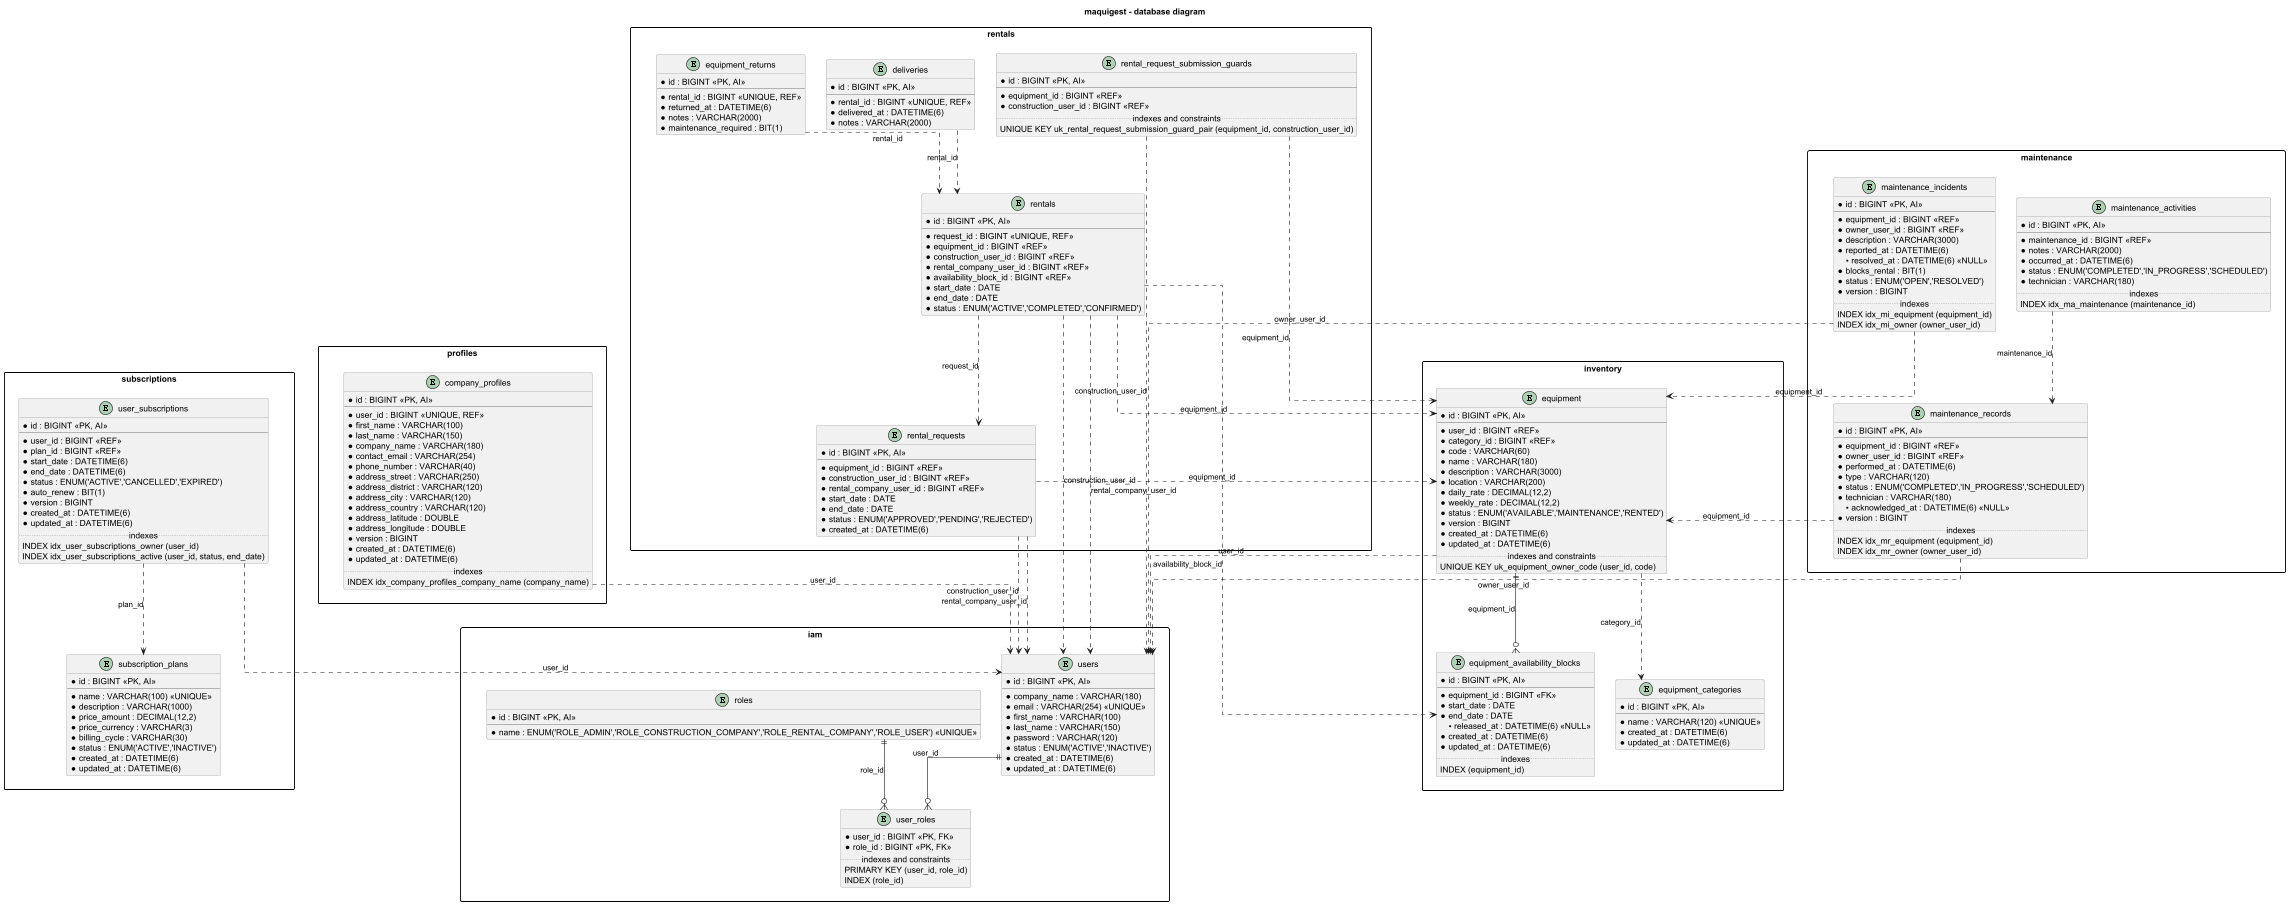

The diagram above was rendered by PlantUML. Its source (embedded in the PNG):
@startuml

' maquigest - database diagram
' 17 tables / 125 columns / 3 physical foreign keys
' * = mandatory attribute
' • = visible bullet for nullable attribute

top to bottom direction

skinparam linetype ortho
skinparam shadowing false
skinparam packageStyle rectangle
skinparam packageBackgroundColor white
skinparam classBackgroundColor #F1F1F1
skinparam classBorderColor #888888
skinparam nodesep 35
skinparam ranksep 55

hide empty members

title maquigest - database diagram

' ==========================================================
' iam
' ==========================================================

package "iam" as bc_iam {

  entity "users" as users {
    * id : BIGINT <<PK, AI>>
    --
    * company_name : VARCHAR(180)
    * email : VARCHAR(254) <<UNIQUE>>
    * first_name : VARCHAR(100)
    * last_name : VARCHAR(150)
    * password : VARCHAR(120)
    * status : ENUM('ACTIVE','INACTIVE')
    * created_at : DATETIME(6)
    * updated_at : DATETIME(6)
  }

  entity "roles" as roles {
    * id : BIGINT <<PK, AI>>
    --
    * name : ENUM('ROLE_ADMIN','ROLE_CONSTRUCTION_COMPANY','ROLE_RENTAL_COMPANY','ROLE_USER') <<UNIQUE>>
  }

  entity "user_roles" as user_roles {
    * user_id : BIGINT <<PK, FK>>
    * role_id : BIGINT <<PK, FK>>
    .. indexes and constraints ..
    PRIMARY KEY (user_id, role_id)
    INDEX (role_id)
  }
}

' ==========================================================
' profiles
' ==========================================================

package "profiles" as bc_profiles {

  entity "company_profiles" as company_profiles {
    * id : BIGINT <<PK, AI>>
    --
    * user_id : BIGINT <<UNIQUE, REF>>
    * first_name : VARCHAR(100)
    * last_name : VARCHAR(150)
    * company_name : VARCHAR(180)
    * contact_email : VARCHAR(254)
    * phone_number : VARCHAR(40)
    * address_street : VARCHAR(250)
    * address_district : VARCHAR(120)
    * address_city : VARCHAR(120)
    * address_country : VARCHAR(120)
    * address_latitude : DOUBLE
    * address_longitude : DOUBLE
    * version : BIGINT
    * created_at : DATETIME(6)
    * updated_at : DATETIME(6)
    .. indexes ..
    INDEX idx_company_profiles_company_name (company_name)
  }
}

' ==========================================================
' inventory
' ==========================================================

package "inventory" as bc_inventory {

  entity "equipment_categories" as equipment_categories {
    * id : BIGINT <<PK, AI>>
    --
    * name : VARCHAR(120) <<UNIQUE>>
    * created_at : DATETIME(6)
    * updated_at : DATETIME(6)
  }

  entity "equipment" as equipment {
    * id : BIGINT <<PK, AI>>
    --
    * user_id : BIGINT <<REF>>
    * category_id : BIGINT <<REF>>
    * code : VARCHAR(60)
    * name : VARCHAR(180)
    * description : VARCHAR(3000)
    * location : VARCHAR(200)
    * daily_rate : DECIMAL(12,2)
    * weekly_rate : DECIMAL(12,2)
    * status : ENUM('AVAILABLE','MAINTENANCE','RENTED')
    * version : BIGINT
    * created_at : DATETIME(6)
    * updated_at : DATETIME(6)
    .. indexes and constraints ..
    UNIQUE KEY uk_equipment_owner_code (user_id, code)
  }

  entity "equipment_availability_blocks" as availability_blocks {
    * id : BIGINT <<PK, AI>>
    --
    * equipment_id : BIGINT <<FK>>
    * start_date : DATE
    * end_date : DATE
    • released_at : DATETIME(6) <<NULL>>
    * created_at : DATETIME(6)
    * updated_at : DATETIME(6)
    .. indexes ..
    INDEX (equipment_id)
  }
}

' ==========================================================
' rentals
' ==========================================================

package "rentals" as bc_rentals {

  entity "rental_requests" as rental_requests {
    * id : BIGINT <<PK, AI>>
    --
    * equipment_id : BIGINT <<REF>>
    * construction_user_id : BIGINT <<REF>>
    * rental_company_user_id : BIGINT <<REF>>
    * start_date : DATE
    * end_date : DATE
    * status : ENUM('APPROVED','PENDING','REJECTED')
    * created_at : DATETIME(6)
  }

  entity "rentals" as rentals {
    * id : BIGINT <<PK, AI>>
    --
    * request_id : BIGINT <<UNIQUE, REF>>
    * equipment_id : BIGINT <<REF>>
    * construction_user_id : BIGINT <<REF>>
    * rental_company_user_id : BIGINT <<REF>>
    * availability_block_id : BIGINT <<REF>>
    * start_date : DATE
    * end_date : DATE
    * status : ENUM('ACTIVE','COMPLETED','CONFIRMED')
  }

  entity "deliveries" as deliveries {
    * id : BIGINT <<PK, AI>>
    --
    * rental_id : BIGINT <<UNIQUE, REF>>
    * delivered_at : DATETIME(6)
    * notes : VARCHAR(2000)
  }

  entity "equipment_returns" as equipment_returns {
    * id : BIGINT <<PK, AI>>
    --
    * rental_id : BIGINT <<UNIQUE, REF>>
    * returned_at : DATETIME(6)
    * notes : VARCHAR(2000)
    * maintenance_required : BIT(1)
  }

  entity "rental_request_submission_guards" as submission_guards {
    * id : BIGINT <<PK, AI>>
    --
    * equipment_id : BIGINT <<REF>>
    * construction_user_id : BIGINT <<REF>>
    .. indexes and constraints ..
    UNIQUE KEY uk_rental_request_submission_guard_pair (equipment_id, construction_user_id)
  }
}

' ==========================================================
' maintenance
' ==========================================================

package "maintenance" as bc_maintenance {

  entity "maintenance_incidents" as incidents {
    * id : BIGINT <<PK, AI>>
    --
    * equipment_id : BIGINT <<REF>>
    * owner_user_id : BIGINT <<REF>>
    * description : VARCHAR(3000)
    * reported_at : DATETIME(6)
    • resolved_at : DATETIME(6) <<NULL>>
    * blocks_rental : BIT(1)
    * status : ENUM('OPEN','RESOLVED')
    * version : BIGINT
    .. indexes ..
    INDEX idx_mi_equipment (equipment_id)
    INDEX idx_mi_owner (owner_user_id)
  }

  entity "maintenance_records" as maintenance_records {
    * id : BIGINT <<PK, AI>>
    --
    * equipment_id : BIGINT <<REF>>
    * owner_user_id : BIGINT <<REF>>
    * performed_at : DATETIME(6)
    * type : VARCHAR(120)
    * status : ENUM('COMPLETED','IN_PROGRESS','SCHEDULED')
    * technician : VARCHAR(180)
    • acknowledged_at : DATETIME(6) <<NULL>>
    * version : BIGINT
    .. indexes ..
    INDEX idx_mr_equipment (equipment_id)
    INDEX idx_mr_owner (owner_user_id)
  }

  entity "maintenance_activities" as maintenance_activities {
    * id : BIGINT <<PK, AI>>
    --
    * maintenance_id : BIGINT <<REF>>
    * notes : VARCHAR(2000)
    * occurred_at : DATETIME(6)
    * status : ENUM('COMPLETED','IN_PROGRESS','SCHEDULED')
    * technician : VARCHAR(180)
    .. indexes ..
    INDEX idx_ma_maintenance (maintenance_id)
  }
}

' ==========================================================
' subscriptions
' ==========================================================

package "subscriptions" as bc_subscriptions {

  entity "subscription_plans" as subscription_plans {
    * id : BIGINT <<PK, AI>>
    --
    * name : VARCHAR(100) <<UNIQUE>>
    * description : VARCHAR(1000)
    * price_amount : DECIMAL(12,2)
    * price_currency : VARCHAR(3)
    * billing_cycle : VARCHAR(30)
    * status : ENUM('ACTIVE','INACTIVE')
    * created_at : DATETIME(6)
    * updated_at : DATETIME(6)
  }

  entity "user_subscriptions" as user_subscriptions {
    * id : BIGINT <<PK, AI>>
    --
    * user_id : BIGINT <<REF>>
    * plan_id : BIGINT <<REF>>
    * start_date : DATETIME(6)
    * end_date : DATETIME(6)
    * status : ENUM('ACTIVE','CANCELLED','EXPIRED')
    * auto_renew : BIT(1)
    * version : BIGINT
    * created_at : DATETIME(6)
    * updated_at : DATETIME(6)
    .. indexes ..
    INDEX idx_user_subscriptions_owner (user_id)
    INDEX idx_user_subscriptions_active (user_id, status, end_date)
  }
}

' ==========================================================
' physical foreign keys
' ==========================================================

users ||--o{ user_roles : "user_id"
roles ||--o{ user_roles : "role_id"

equipment ||--o{ availability_blocks : "equipment_id"

' ==========================================================
' logical references within bounded contexts
' ==========================================================

equipment ..> equipment_categories : "category_id"

rentals ..> rental_requests : "request_id"
rentals ..> availability_blocks : "availability_block_id"

deliveries ..> rentals : "rental_id"
equipment_returns ..> rentals : "rental_id"

submission_guards ..> equipment : "equipment_id"

maintenance_activities ..> maintenance_records : "maintenance_id"

user_subscriptions ..> subscription_plans : "plan_id"

' ==========================================================
' logical references across bounded contexts
' ==========================================================

company_profiles ..> users : "user_id"

equipment ..> users : "user_id"

rental_requests ..> equipment : "equipment_id"
rental_requests ..> users : "construction_user_id"
rental_requests ..> users : "rental_company_user_id"

rentals ..> equipment : "equipment_id"
rentals ..> users : "construction_user_id"
rentals ..> users : "rental_company_user_id"

submission_guards ..> users : "construction_user_id"

incidents ..> equipment : "equipment_id"
incidents ..> users : "owner_user_id"

maintenance_records ..> equipment : "equipment_id"
maintenance_records ..> users : "owner_user_id"

user_subscriptions ..> users : "user_id"

' ==========================================================
' visual organization
' ==========================================================

bc_iam -[hidden]right-> bc_profiles
bc_profiles -[hidden]right-> bc_inventory

bc_iam -[hidden]down-> bc_subscriptions
bc_profiles -[hidden]down-> bc_rentals
bc_inventory -[hidden]down-> bc_maintenance

@enduml